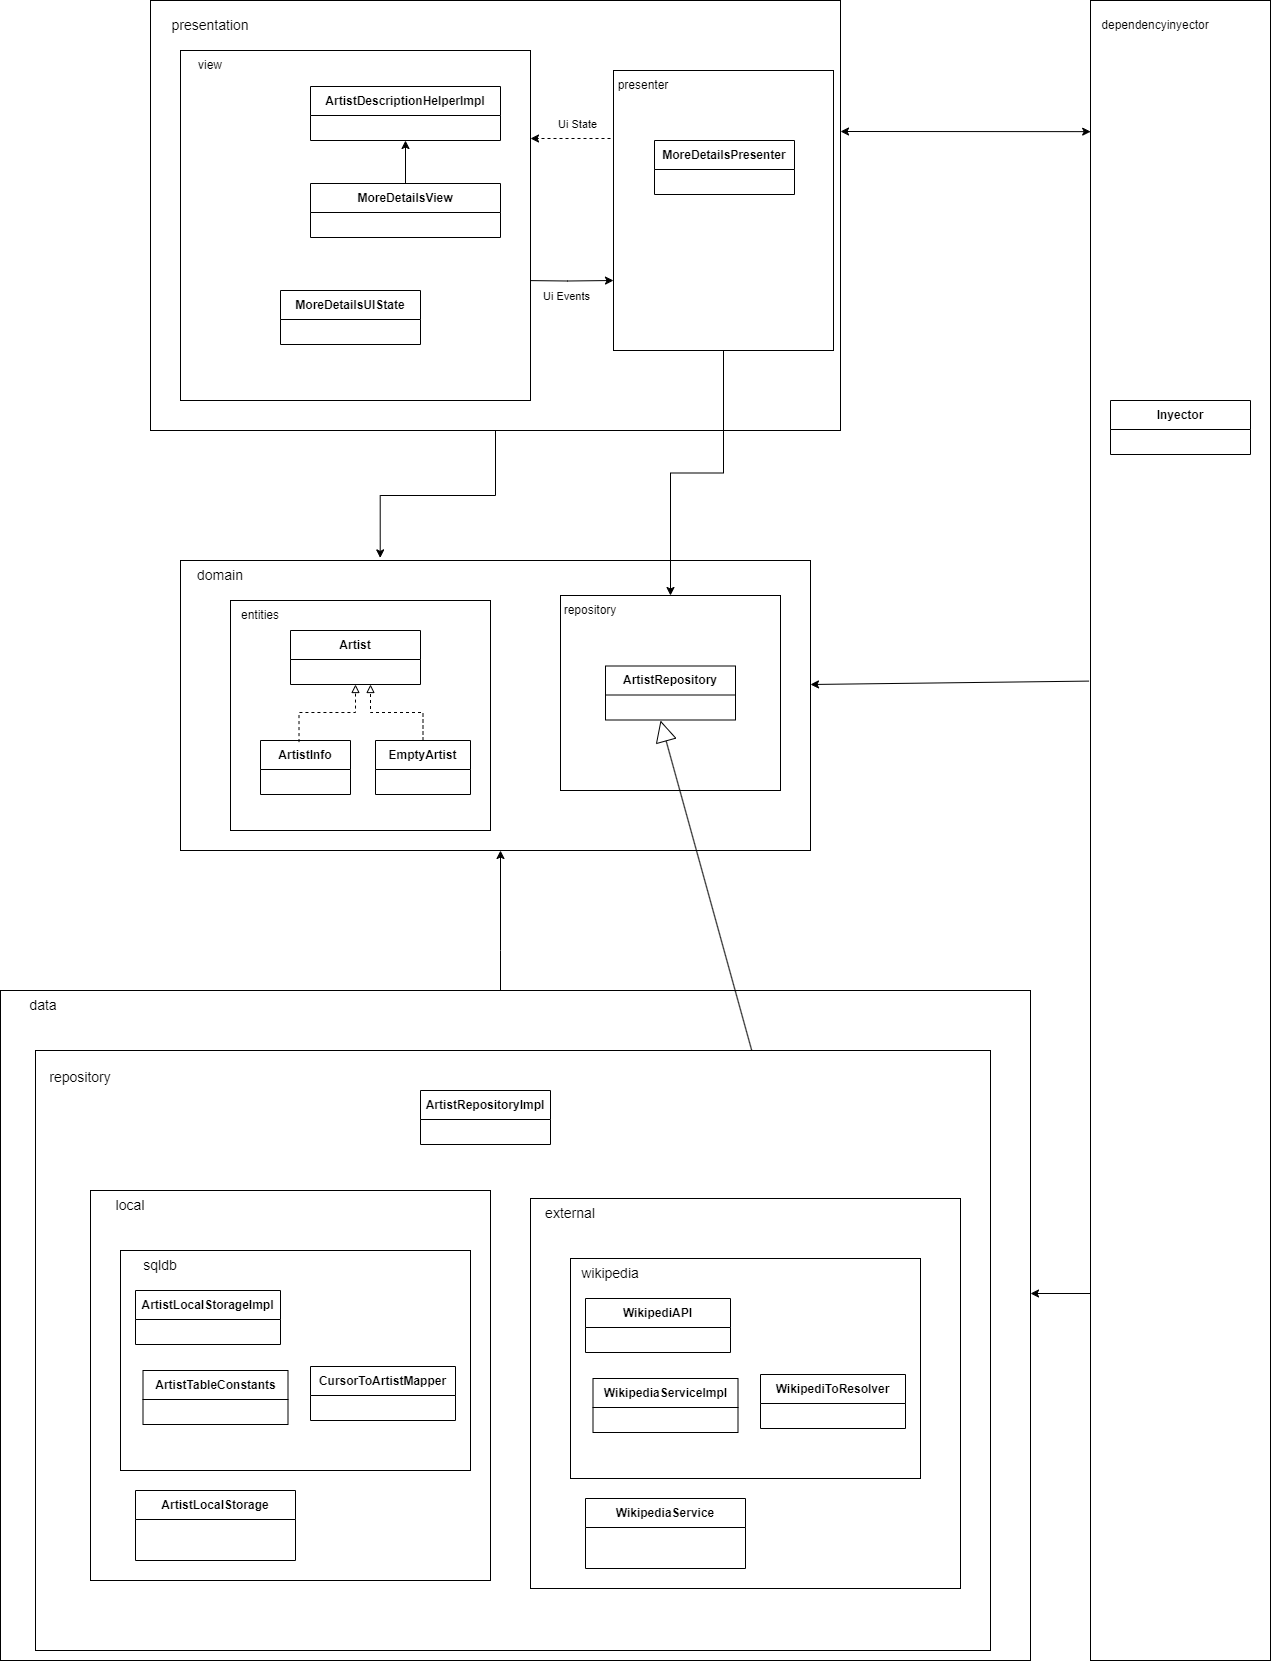

The diagram above was exported from draw.io. Its source (the exported page's mxGraphModel, read from the mxfile embedded in the PNG):
<mxGraphModel dx="2514" dy="889" grid="1" gridSize="10" guides="1" tooltips="1" connect="1" arrows="1" fold="1" page="1" pageScale="1" pageWidth="827" pageHeight="1169" math="0" shadow="0">
  <root>
    <mxCell id="0" />
    <mxCell id="1" parent="0" />
    <mxCell id="hKU7bFq3QZmiaU9Wp5xx-8" value="" style="rounded=0;whiteSpace=wrap;html=1;" parent="1" vertex="1">
      <mxGeometry x="-130" y="610" width="630" height="290" as="geometry" />
    </mxCell>
    <mxCell id="hKU7bFq3QZmiaU9Wp5xx-21" style="edgeStyle=orthogonalEdgeStyle;rounded=0;orthogonalLoop=1;jettySize=auto;html=1;entryX=0.317;entryY=-0.009;entryDx=0;entryDy=0;entryPerimeter=0;" parent="1" source="hKU7bFq3QZmiaU9Wp5xx-1" target="hKU7bFq3QZmiaU9Wp5xx-8" edge="1">
      <mxGeometry relative="1" as="geometry" />
    </mxCell>
    <mxCell id="hKU7bFq3QZmiaU9Wp5xx-1" value="" style="rounded=0;whiteSpace=wrap;html=1;" parent="1" vertex="1">
      <mxGeometry x="-160" y="50" width="690" height="430" as="geometry" />
    </mxCell>
    <mxCell id="hKU7bFq3QZmiaU9Wp5xx-2" value="&lt;font style=&quot;font-size: 14px;&quot;&gt;presentation&lt;/font&gt;" style="text;html=1;strokeColor=none;fillColor=none;align=center;verticalAlign=middle;whiteSpace=wrap;rounded=0;" parent="1" vertex="1">
      <mxGeometry x="-140" y="60" width="80" height="30" as="geometry" />
    </mxCell>
    <mxCell id="hKU7bFq3QZmiaU9Wp5xx-7" style="edgeStyle=orthogonalEdgeStyle;rounded=0;orthogonalLoop=1;jettySize=auto;html=1;entryX=0;entryY=0.75;entryDx=0;entryDy=0;" parent="1" target="hKU7bFq3QZmiaU9Wp5xx-5" edge="1">
      <mxGeometry relative="1" as="geometry">
        <mxPoint x="210" y="330" as="sourcePoint" />
      </mxGeometry>
    </mxCell>
    <mxCell id="hKU7bFq3QZmiaU9Wp5xx-32" value="Ui Events" style="edgeLabel;html=1;align=center;verticalAlign=middle;resizable=0;points=[];" parent="hKU7bFq3QZmiaU9Wp5xx-7" vertex="1" connectable="0">
      <mxGeometry x="-0.275" y="-2" relative="1" as="geometry">
        <mxPoint x="12" y="13" as="offset" />
      </mxGeometry>
    </mxCell>
    <mxCell id="hKU7bFq3QZmiaU9Wp5xx-4" value="" style="rounded=0;whiteSpace=wrap;html=1;" parent="1" vertex="1">
      <mxGeometry x="-130" y="100" width="350" height="350" as="geometry" />
    </mxCell>
    <mxCell id="hKU7bFq3QZmiaU9Wp5xx-6" style="edgeStyle=orthogonalEdgeStyle;rounded=0;orthogonalLoop=1;jettySize=auto;html=1;dashed=1;" parent="1" edge="1">
      <mxGeometry relative="1" as="geometry">
        <mxPoint x="300" y="188" as="sourcePoint" />
        <mxPoint x="220" y="188" as="targetPoint" />
      </mxGeometry>
    </mxCell>
    <mxCell id="hKU7bFq3QZmiaU9Wp5xx-31" value="Ui State" style="edgeLabel;html=1;align=center;verticalAlign=middle;resizable=0;points=[];" parent="hKU7bFq3QZmiaU9Wp5xx-6" vertex="1" connectable="0">
      <mxGeometry x="0.1625" y="3" relative="1" as="geometry">
        <mxPoint x="13" y="-18" as="offset" />
      </mxGeometry>
    </mxCell>
    <mxCell id="hKU7bFq3QZmiaU9Wp5xx-23" style="edgeStyle=orthogonalEdgeStyle;rounded=0;orthogonalLoop=1;jettySize=auto;html=1;entryX=0.5;entryY=0;entryDx=0;entryDy=0;" parent="1" source="hKU7bFq3QZmiaU9Wp5xx-5" target="hKU7bFq3QZmiaU9Wp5xx-13" edge="1">
      <mxGeometry relative="1" as="geometry" />
    </mxCell>
    <mxCell id="hKU7bFq3QZmiaU9Wp5xx-5" value="" style="rounded=0;whiteSpace=wrap;html=1;" parent="1" vertex="1">
      <mxGeometry x="303" y="120" width="220" height="280" as="geometry" />
    </mxCell>
    <mxCell id="hKU7bFq3QZmiaU9Wp5xx-9" value="&lt;font style=&quot;font-size: 14px;&quot;&gt;domain&lt;/font&gt;" style="text;html=1;strokeColor=none;fillColor=none;align=center;verticalAlign=middle;whiteSpace=wrap;rounded=0;" parent="1" vertex="1">
      <mxGeometry x="-130" y="610" width="80" height="30" as="geometry" />
    </mxCell>
    <mxCell id="hKU7bFq3QZmiaU9Wp5xx-11" value="" style="rounded=0;whiteSpace=wrap;html=1;" parent="1" vertex="1">
      <mxGeometry x="-80" y="650" width="260" height="230" as="geometry" />
    </mxCell>
    <mxCell id="hKU7bFq3QZmiaU9Wp5xx-13" value="" style="rounded=0;whiteSpace=wrap;html=1;" parent="1" vertex="1">
      <mxGeometry x="250" y="645" width="220" height="195" as="geometry" />
    </mxCell>
    <mxCell id="hKU7bFq3QZmiaU9Wp5xx-20" style="edgeStyle=orthogonalEdgeStyle;rounded=0;orthogonalLoop=1;jettySize=auto;html=1;" parent="1" source="hKU7bFq3QZmiaU9Wp5xx-14" target="hKU7bFq3QZmiaU9Wp5xx-8" edge="1">
      <mxGeometry relative="1" as="geometry">
        <Array as="points">
          <mxPoint x="190" y="1000" />
          <mxPoint x="190" y="1000" />
        </Array>
      </mxGeometry>
    </mxCell>
    <mxCell id="hKU7bFq3QZmiaU9Wp5xx-14" value="" style="rounded=0;whiteSpace=wrap;html=1;" parent="1" vertex="1">
      <mxGeometry x="-310" y="1040" width="1030" height="670" as="geometry" />
    </mxCell>
    <mxCell id="hKU7bFq3QZmiaU9Wp5xx-15" value="&lt;font style=&quot;font-size: 14px;&quot;&gt;data&lt;/font&gt;" style="text;html=1;strokeColor=none;fillColor=none;align=center;verticalAlign=middle;whiteSpace=wrap;rounded=0;" parent="1" vertex="1">
      <mxGeometry x="-307.5" y="1040" width="80" height="30" as="geometry" />
    </mxCell>
    <mxCell id="hKU7bFq3QZmiaU9Wp5xx-17" value="" style="rounded=0;whiteSpace=wrap;html=1;" parent="1" vertex="1">
      <mxGeometry x="-275" y="1100" width="955" height="600" as="geometry" />
    </mxCell>
    <mxCell id="hKU7bFq3QZmiaU9Wp5xx-16" value="" style="rounded=0;whiteSpace=wrap;html=1;" parent="1" vertex="1">
      <mxGeometry x="-220" y="1240" width="400" height="390" as="geometry" />
    </mxCell>
    <mxCell id="hKU7bFq3QZmiaU9Wp5xx-18" value="" style="rounded=0;whiteSpace=wrap;html=1;" parent="1" vertex="1">
      <mxGeometry x="220" y="1248" width="430" height="390" as="geometry" />
    </mxCell>
    <mxCell id="hKU7bFq3QZmiaU9Wp5xx-19" value="" style="rounded=0;whiteSpace=wrap;html=1;" parent="1" vertex="1">
      <mxGeometry x="780" y="50" width="180" height="1660" as="geometry" />
    </mxCell>
    <mxCell id="hKU7bFq3QZmiaU9Wp5xx-26" value="" style="endArrow=block;html=1;rounded=0;endFill=0;strokeWidth=1;endSize=19;exitX=0.75;exitY=0;exitDx=0;exitDy=0;" parent="1" source="hKU7bFq3QZmiaU9Wp5xx-17" edge="1">
      <mxGeometry width="50" height="50" relative="1" as="geometry">
        <mxPoint x="270" y="990" as="sourcePoint" />
        <mxPoint x="350" y="770" as="targetPoint" />
      </mxGeometry>
    </mxCell>
    <mxCell id="hKU7bFq3QZmiaU9Wp5xx-34" value="" style="endArrow=classic;html=1;rounded=0;exitX=-0.008;exitY=0.41;exitDx=0;exitDy=0;exitPerimeter=0;entryX=1;entryY=0.585;entryDx=0;entryDy=0;entryPerimeter=0;" parent="1" source="hKU7bFq3QZmiaU9Wp5xx-19" edge="1">
      <mxGeometry width="50" height="50" relative="1" as="geometry">
        <mxPoint x="570" y="734" as="sourcePoint" />
        <mxPoint x="500" y="734" as="targetPoint" />
      </mxGeometry>
    </mxCell>
    <mxCell id="hKU7bFq3QZmiaU9Wp5xx-35" value="" style="endArrow=classic;html=1;rounded=0;exitX=0.001;exitY=0.079;exitDx=0;exitDy=0;exitPerimeter=0;startArrow=classic;startFill=1;" parent="1" source="hKU7bFq3QZmiaU9Wp5xx-19" edge="1">
      <mxGeometry width="50" height="50" relative="1" as="geometry">
        <mxPoint x="610" y="180" as="sourcePoint" />
        <mxPoint x="530" y="181" as="targetPoint" />
      </mxGeometry>
    </mxCell>
    <mxCell id="hKU7bFq3QZmiaU9Wp5xx-44" value="MoreDetailsPresenter" style="swimlane;fontStyle=1;align=center;verticalAlign=middle;childLayout=stackLayout;horizontal=1;startSize=29;horizontalStack=0;resizeParent=1;resizeParentMax=0;resizeLast=0;collapsible=0;marginBottom=0;html=1;whiteSpace=wrap;" parent="1" vertex="1">
      <mxGeometry x="344" y="190" width="140" height="54" as="geometry" />
    </mxCell>
    <mxCell id="hKU7bFq3QZmiaU9Wp5xx-50" value="presenter" style="text;html=1;strokeColor=none;fillColor=none;align=center;verticalAlign=middle;whiteSpace=wrap;rounded=0;" parent="1" vertex="1">
      <mxGeometry x="303" y="120" width="60" height="30" as="geometry" />
    </mxCell>
    <mxCell id="hKU7bFq3QZmiaU9Wp5xx-52" value="view" style="text;html=1;strokeColor=none;fillColor=none;align=center;verticalAlign=middle;whiteSpace=wrap;rounded=0;" parent="1" vertex="1">
      <mxGeometry x="-130" y="100" width="60" height="30" as="geometry" />
    </mxCell>
    <mxCell id="hKU7bFq3QZmiaU9Wp5xx-53" value="ArtistDescriptionHelperImpl" style="swimlane;fontStyle=1;align=center;verticalAlign=middle;childLayout=stackLayout;horizontal=1;startSize=29;horizontalStack=0;resizeParent=1;resizeParentMax=0;resizeLast=0;collapsible=0;marginBottom=0;html=1;whiteSpace=wrap;" parent="1" vertex="1">
      <mxGeometry y="136" width="190" height="54" as="geometry" />
    </mxCell>
    <mxCell id="hKU7bFq3QZmiaU9Wp5xx-56" value="MoreDetailsUIState" style="swimlane;fontStyle=1;align=center;verticalAlign=middle;childLayout=stackLayout;horizontal=1;startSize=29;horizontalStack=0;resizeParent=1;resizeParentMax=0;resizeLast=0;collapsible=0;marginBottom=0;html=1;whiteSpace=wrap;" parent="1" vertex="1">
      <mxGeometry x="-30" y="340" width="140" height="54" as="geometry" />
    </mxCell>
    <mxCell id="hKU7bFq3QZmiaU9Wp5xx-58" style="edgeStyle=orthogonalEdgeStyle;rounded=0;orthogonalLoop=1;jettySize=auto;html=1;entryX=0.5;entryY=1;entryDx=0;entryDy=0;" parent="1" source="hKU7bFq3QZmiaU9Wp5xx-57" target="hKU7bFq3QZmiaU9Wp5xx-53" edge="1">
      <mxGeometry relative="1" as="geometry" />
    </mxCell>
    <mxCell id="hKU7bFq3QZmiaU9Wp5xx-57" value="MoreDetailsView" style="swimlane;fontStyle=1;align=center;verticalAlign=middle;childLayout=stackLayout;horizontal=1;startSize=29;horizontalStack=0;resizeParent=1;resizeParentMax=0;resizeLast=0;collapsible=0;marginBottom=0;html=1;whiteSpace=wrap;" parent="1" vertex="1">
      <mxGeometry y="233" width="190" height="54" as="geometry" />
    </mxCell>
    <mxCell id="hKU7bFq3QZmiaU9Wp5xx-59" value="entities" style="text;html=1;strokeColor=none;fillColor=none;align=center;verticalAlign=middle;whiteSpace=wrap;rounded=0;" parent="1" vertex="1">
      <mxGeometry x="-80" y="650" width="60" height="30" as="geometry" />
    </mxCell>
    <mxCell id="hKU7bFq3QZmiaU9Wp5xx-60" value="Artist" style="swimlane;fontStyle=1;align=center;verticalAlign=middle;childLayout=stackLayout;horizontal=1;startSize=29;horizontalStack=0;resizeParent=1;resizeParentMax=0;resizeLast=0;collapsible=0;marginBottom=0;html=1;whiteSpace=wrap;" parent="1" vertex="1">
      <mxGeometry x="-20" y="680" width="130" height="54" as="geometry" />
    </mxCell>
    <mxCell id="hKU7bFq3QZmiaU9Wp5xx-61" value="ArtistInfo" style="swimlane;fontStyle=1;align=center;verticalAlign=middle;childLayout=stackLayout;horizontal=1;startSize=29;horizontalStack=0;resizeParent=1;resizeParentMax=0;resizeLast=0;collapsible=0;marginBottom=0;html=1;whiteSpace=wrap;" parent="1" vertex="1">
      <mxGeometry x="-50" y="790" width="90" height="54" as="geometry" />
    </mxCell>
    <mxCell id="hKU7bFq3QZmiaU9Wp5xx-62" value="EmptyArtist" style="swimlane;fontStyle=1;align=center;verticalAlign=middle;childLayout=stackLayout;horizontal=1;startSize=29;horizontalStack=0;resizeParent=1;resizeParentMax=0;resizeLast=0;collapsible=0;marginBottom=0;html=1;whiteSpace=wrap;" parent="1" vertex="1">
      <mxGeometry x="65" y="790" width="95" height="54" as="geometry" />
    </mxCell>
    <mxCell id="hKU7bFq3QZmiaU9Wp5xx-63" style="edgeStyle=orthogonalEdgeStyle;rounded=0;orthogonalLoop=1;jettySize=auto;html=1;dashed=1;exitX=0.5;exitY=0;exitDx=0;exitDy=0;endArrow=block;endFill=0;" parent="1" source="hKU7bFq3QZmiaU9Wp5xx-62" target="hKU7bFq3QZmiaU9Wp5xx-60" edge="1">
      <mxGeometry relative="1" as="geometry">
        <mxPoint x="135" y="764.63" as="sourcePoint" />
        <mxPoint x="55" y="730" as="targetPoint" />
        <Array as="points">
          <mxPoint x="112" y="762" />
          <mxPoint x="60" y="762" />
        </Array>
      </mxGeometry>
    </mxCell>
    <mxCell id="hKU7bFq3QZmiaU9Wp5xx-65" style="edgeStyle=orthogonalEdgeStyle;rounded=0;orthogonalLoop=1;jettySize=auto;html=1;dashed=1;exitX=0.428;exitY=0.029;exitDx=0;exitDy=0;endArrow=block;endFill=0;entryX=0.5;entryY=1;entryDx=0;entryDy=0;exitPerimeter=0;" parent="1" source="hKU7bFq3QZmiaU9Wp5xx-61" target="hKU7bFq3QZmiaU9Wp5xx-60" edge="1">
      <mxGeometry relative="1" as="geometry">
        <mxPoint x="128" y="800" as="sourcePoint" />
        <mxPoint x="65" y="750" as="targetPoint" />
      </mxGeometry>
    </mxCell>
    <mxCell id="hKU7bFq3QZmiaU9Wp5xx-66" value="repository" style="text;html=1;strokeColor=none;fillColor=none;align=center;verticalAlign=middle;whiteSpace=wrap;rounded=0;" parent="1" vertex="1">
      <mxGeometry x="250" y="645" width="60" height="30" as="geometry" />
    </mxCell>
    <mxCell id="hKU7bFq3QZmiaU9Wp5xx-69" value="ArtistRepository" style="swimlane;fontStyle=1;align=center;verticalAlign=middle;childLayout=stackLayout;horizontal=1;startSize=29;horizontalStack=0;resizeParent=1;resizeParentMax=0;resizeLast=0;collapsible=0;marginBottom=0;html=1;whiteSpace=wrap;" parent="1" vertex="1">
      <mxGeometry x="295" y="715.5" width="130" height="54" as="geometry" />
    </mxCell>
    <mxCell id="hKU7bFq3QZmiaU9Wp5xx-70" value="&lt;font style=&quot;font-size: 14px;&quot;&gt;repository&lt;/font&gt;" style="text;html=1;strokeColor=none;fillColor=none;align=center;verticalAlign=middle;whiteSpace=wrap;rounded=0;" parent="1" vertex="1">
      <mxGeometry x="-270" y="1112" width="80" height="30" as="geometry" />
    </mxCell>
    <mxCell id="hKU7bFq3QZmiaU9Wp5xx-71" value="ArtistRepositoryImpl" style="swimlane;fontStyle=1;align=center;verticalAlign=middle;childLayout=stackLayout;horizontal=1;startSize=29;horizontalStack=0;resizeParent=1;resizeParentMax=0;resizeLast=0;collapsible=0;marginBottom=0;html=1;whiteSpace=wrap;" parent="1" vertex="1">
      <mxGeometry x="110" y="1140" width="130" height="54" as="geometry" />
    </mxCell>
    <mxCell id="hKU7bFq3QZmiaU9Wp5xx-72" value="&lt;font style=&quot;font-size: 14px;&quot;&gt;local&lt;/font&gt;" style="text;html=1;strokeColor=none;fillColor=none;align=center;verticalAlign=middle;whiteSpace=wrap;rounded=0;" parent="1" vertex="1">
      <mxGeometry x="-220" y="1240" width="80" height="30" as="geometry" />
    </mxCell>
    <mxCell id="hKU7bFq3QZmiaU9Wp5xx-73" value="" style="rounded=0;whiteSpace=wrap;html=1;" parent="1" vertex="1">
      <mxGeometry x="-190" y="1300" width="350" height="220" as="geometry" />
    </mxCell>
    <mxCell id="hKU7bFq3QZmiaU9Wp5xx-75" value="&lt;font style=&quot;font-size: 14px;&quot;&gt;sqldb&lt;/font&gt;" style="text;html=1;strokeColor=none;fillColor=none;align=center;verticalAlign=middle;whiteSpace=wrap;rounded=0;" parent="1" vertex="1">
      <mxGeometry x="-190" y="1300" width="80" height="30" as="geometry" />
    </mxCell>
    <mxCell id="hKU7bFq3QZmiaU9Wp5xx-76" value="ArtistLocalStorage" style="swimlane;fontStyle=1;align=center;verticalAlign=middle;childLayout=stackLayout;horizontal=1;startSize=29;horizontalStack=0;resizeParent=1;resizeParentMax=0;resizeLast=0;collapsible=0;marginBottom=0;html=1;whiteSpace=wrap;" parent="1" vertex="1">
      <mxGeometry x="-175" y="1540" width="160" height="70" as="geometry" />
    </mxCell>
    <mxCell id="hKU7bFq3QZmiaU9Wp5xx-77" value="ArtistLocalStorageImpl" style="swimlane;fontStyle=1;align=center;verticalAlign=middle;childLayout=stackLayout;horizontal=1;startSize=29;horizontalStack=0;resizeParent=1;resizeParentMax=0;resizeLast=0;collapsible=0;marginBottom=0;html=1;whiteSpace=wrap;" parent="1" vertex="1">
      <mxGeometry x="-175" y="1340" width="145" height="54" as="geometry" />
    </mxCell>
    <mxCell id="hKU7bFq3QZmiaU9Wp5xx-78" value="ArtistTableConstants" style="swimlane;fontStyle=1;align=center;verticalAlign=middle;childLayout=stackLayout;horizontal=1;startSize=29;horizontalStack=0;resizeParent=1;resizeParentMax=0;resizeLast=0;collapsible=0;marginBottom=0;html=1;whiteSpace=wrap;" parent="1" vertex="1">
      <mxGeometry x="-167.5" y="1420" width="145" height="54" as="geometry" />
    </mxCell>
    <mxCell id="hKU7bFq3QZmiaU9Wp5xx-79" value="CursorToArtistMapper" style="swimlane;fontStyle=1;align=center;verticalAlign=middle;childLayout=stackLayout;horizontal=1;startSize=29;horizontalStack=0;resizeParent=1;resizeParentMax=0;resizeLast=0;collapsible=0;marginBottom=0;html=1;whiteSpace=wrap;" parent="1" vertex="1">
      <mxGeometry y="1416" width="145" height="54" as="geometry" />
    </mxCell>
    <mxCell id="hKU7bFq3QZmiaU9Wp5xx-80" value="" style="rounded=0;whiteSpace=wrap;html=1;" parent="1" vertex="1">
      <mxGeometry x="260" y="1308" width="350" height="220" as="geometry" />
    </mxCell>
    <mxCell id="hKU7bFq3QZmiaU9Wp5xx-81" value="&lt;font style=&quot;font-size: 14px;&quot;&gt;wikipedia&lt;/font&gt;" style="text;html=1;strokeColor=none;fillColor=none;align=center;verticalAlign=middle;whiteSpace=wrap;rounded=0;" parent="1" vertex="1">
      <mxGeometry x="260" y="1308" width="80" height="30" as="geometry" />
    </mxCell>
    <mxCell id="hKU7bFq3QZmiaU9Wp5xx-82" value="WikipediaService" style="swimlane;fontStyle=1;align=center;verticalAlign=middle;childLayout=stackLayout;horizontal=1;startSize=29;horizontalStack=0;resizeParent=1;resizeParentMax=0;resizeLast=0;collapsible=0;marginBottom=0;html=1;whiteSpace=wrap;" parent="1" vertex="1">
      <mxGeometry x="275" y="1548" width="160" height="70" as="geometry" />
    </mxCell>
    <mxCell id="hKU7bFq3QZmiaU9Wp5xx-83" value="WikipediAPI" style="swimlane;fontStyle=1;align=center;verticalAlign=middle;childLayout=stackLayout;horizontal=1;startSize=29;horizontalStack=0;resizeParent=1;resizeParentMax=0;resizeLast=0;collapsible=0;marginBottom=0;html=1;whiteSpace=wrap;" parent="1" vertex="1">
      <mxGeometry x="275" y="1348" width="145" height="54" as="geometry" />
    </mxCell>
    <mxCell id="hKU7bFq3QZmiaU9Wp5xx-84" value="WikipediaServiceImpl" style="swimlane;fontStyle=1;align=center;verticalAlign=middle;childLayout=stackLayout;horizontal=1;startSize=29;horizontalStack=0;resizeParent=1;resizeParentMax=0;resizeLast=0;collapsible=0;marginBottom=0;html=1;whiteSpace=wrap;" parent="1" vertex="1">
      <mxGeometry x="282.5" y="1428" width="145" height="54" as="geometry" />
    </mxCell>
    <mxCell id="hKU7bFq3QZmiaU9Wp5xx-85" value="WikipediToResolver" style="swimlane;fontStyle=1;align=center;verticalAlign=middle;childLayout=stackLayout;horizontal=1;startSize=29;horizontalStack=0;resizeParent=1;resizeParentMax=0;resizeLast=0;collapsible=0;marginBottom=0;html=1;whiteSpace=wrap;" parent="1" vertex="1">
      <mxGeometry x="450" y="1424" width="145" height="54" as="geometry" />
    </mxCell>
    <mxCell id="hKU7bFq3QZmiaU9Wp5xx-86" value="&lt;span style=&quot;font-size: 14px;&quot;&gt;external&lt;/span&gt;" style="text;html=1;strokeColor=none;fillColor=none;align=center;verticalAlign=middle;whiteSpace=wrap;rounded=0;" parent="1" vertex="1">
      <mxGeometry x="220" y="1248" width="80" height="30" as="geometry" />
    </mxCell>
    <mxCell id="hKU7bFq3QZmiaU9Wp5xx-88" value="" style="endArrow=classic;html=1;rounded=0;entryX=1;entryY=0.585;entryDx=0;entryDy=0;entryPerimeter=0;" parent="1" edge="1">
      <mxGeometry width="50" height="50" relative="1" as="geometry">
        <mxPoint x="780" y="1343" as="sourcePoint" />
        <mxPoint x="720" y="1343" as="targetPoint" />
      </mxGeometry>
    </mxCell>
    <mxCell id="hKU7bFq3QZmiaU9Wp5xx-89" value="dependencyinyector" style="text;html=1;strokeColor=none;fillColor=none;align=center;verticalAlign=middle;whiteSpace=wrap;rounded=0;" parent="1" vertex="1">
      <mxGeometry x="780" y="50" width="130" height="50" as="geometry" />
    </mxCell>
    <mxCell id="hKU7bFq3QZmiaU9Wp5xx-90" value="Inyector" style="swimlane;fontStyle=1;align=center;verticalAlign=middle;childLayout=stackLayout;horizontal=1;startSize=29;horizontalStack=0;resizeParent=1;resizeParentMax=0;resizeLast=0;collapsible=0;marginBottom=0;html=1;whiteSpace=wrap;" parent="1" vertex="1">
      <mxGeometry x="800" y="450" width="140" height="54" as="geometry" />
    </mxCell>
  </root>
</mxGraphModel>